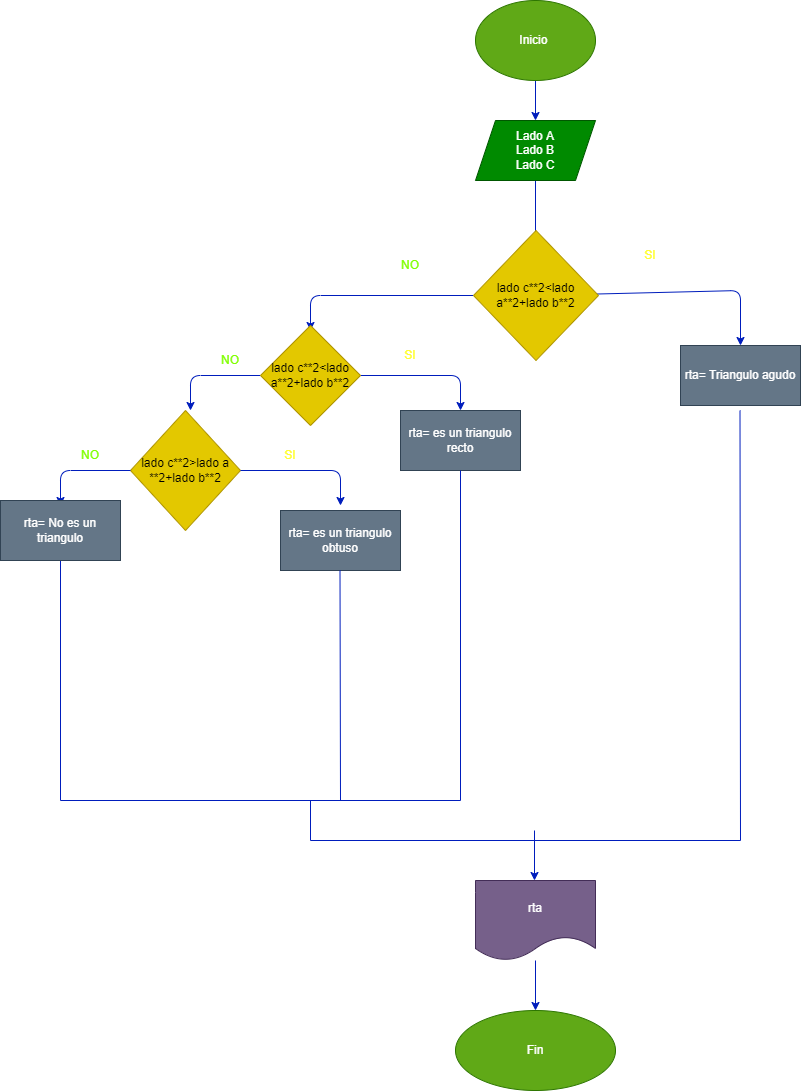

The diagram above was exported from draw.io. Its source (the exported page's mxGraphModel, read from the mxfile embedded in the PNG):
<mxGraphModel dx="1542" dy="312" grid="1" gridSize="10" guides="1" tooltips="1" connect="1" arrows="1" fold="1" page="1" pageScale="1" pageWidth="850" pageHeight="1100" math="0" shadow="0">
  <root>
    <mxCell id="0" />
    <mxCell id="1" parent="0" />
    <mxCell id="2" value="" style="edgeStyle=none;html=1;fillColor=#0050ef;strokeColor=#001DBC;" parent="1" source="3" target="5" edge="1">
      <mxGeometry relative="1" as="geometry" />
    </mxCell>
    <mxCell id="3" value="Inicio&amp;nbsp;" style="ellipse;whiteSpace=wrap;html=1;fillColor=#60a917;fontColor=#ffffff;strokeColor=#2D7600;" parent="1" vertex="1">
      <mxGeometry x="365" width="120" height="80" as="geometry" />
    </mxCell>
    <mxCell id="4" value="" style="edgeStyle=none;html=1;fillColor=#0050ef;strokeColor=#001DBC;" parent="1" source="5" edge="1">
      <mxGeometry relative="1" as="geometry">
        <mxPoint x="425" y="250" as="targetPoint" />
      </mxGeometry>
    </mxCell>
    <mxCell id="5" value="Lado A&lt;br&gt;Lado B&lt;br&gt;Lado C" style="shape=parallelogram;perimeter=parallelogramPerimeter;whiteSpace=wrap;html=1;fixedSize=1;fillColor=#008a00;fontColor=#ffffff;strokeColor=#005700;" parent="1" vertex="1">
      <mxGeometry x="365" y="120" width="120" height="60" as="geometry" />
    </mxCell>
    <mxCell id="8" value="" style="edgeStyle=none;html=1;fillColor=#0050ef;strokeColor=#001DBC;" parent="1" source="10" target="12" edge="1">
      <mxGeometry relative="1" as="geometry">
        <Array as="points">
          <mxPoint x="630" y="290" />
        </Array>
      </mxGeometry>
    </mxCell>
    <mxCell id="9" value="" style="edgeStyle=none;html=1;fillColor=#0050ef;strokeColor=#001DBC;" parent="1" source="10" edge="1">
      <mxGeometry relative="1" as="geometry">
        <Array as="points">
          <mxPoint x="200" y="295" />
        </Array>
        <mxPoint x="200" y="330" as="targetPoint" />
      </mxGeometry>
    </mxCell>
    <mxCell id="10" value="lado c**2&amp;lt;lado a**2+lado b**2" style="rhombus;whiteSpace=wrap;html=1;fillColor=#e3c800;fontColor=#000000;strokeColor=#B09500;" parent="1" vertex="1">
      <mxGeometry x="363" y="230" width="125" height="130" as="geometry" />
    </mxCell>
    <mxCell id="12" value="rta= Triangulo agudo" style="whiteSpace=wrap;html=1;fillColor=#647687;fontColor=#ffffff;strokeColor=#314354;" parent="1" vertex="1">
      <mxGeometry x="570" y="345" width="120" height="60" as="geometry" />
    </mxCell>
    <mxCell id="17" value="lado c**2&amp;gt;lado a **2+lado b**2" style="rhombus;whiteSpace=wrap;html=1;fillColor=#e3c800;fontColor=#000000;strokeColor=#B09500;" parent="1" vertex="1">
      <mxGeometry x="20" y="410" width="110" height="120" as="geometry" />
    </mxCell>
    <mxCell id="21" value="rta= es un triangulo obtuso" style="whiteSpace=wrap;html=1;fillColor=#647687;fontColor=#ffffff;strokeColor=#314354;" parent="1" vertex="1">
      <mxGeometry x="170" y="510" width="120" height="60" as="geometry" />
    </mxCell>
    <mxCell id="22" value="" style="edgeStyle=none;html=1;fillColor=#0050ef;strokeColor=#001DBC;" parent="1" source="24" target="26" edge="1">
      <mxGeometry relative="1" as="geometry">
        <Array as="points">
          <mxPoint x="350" y="375" />
        </Array>
      </mxGeometry>
    </mxCell>
    <mxCell id="23" value="" style="edgeStyle=none;html=1;fillColor=#0050ef;strokeColor=#001DBC;" parent="1" source="24" edge="1">
      <mxGeometry relative="1" as="geometry">
        <Array as="points">
          <mxPoint x="80" y="375" />
        </Array>
        <mxPoint x="80" y="410" as="targetPoint" />
      </mxGeometry>
    </mxCell>
    <mxCell id="24" value="lado c**2&amp;lt;lado a**2+lado b**2" style="rhombus;whiteSpace=wrap;html=1;fillColor=#e3c800;fontColor=#000000;strokeColor=#B09500;" parent="1" vertex="1">
      <mxGeometry x="150" y="325" width="100" height="100" as="geometry" />
    </mxCell>
    <mxCell id="26" value="rta= es un triangulo recto" style="whiteSpace=wrap;html=1;fillColor=#647687;fontColor=#ffffff;strokeColor=#314354;" parent="1" vertex="1">
      <mxGeometry x="290" y="410" width="120" height="60" as="geometry" />
    </mxCell>
    <mxCell id="30" value="" style="edgeStyle=none;html=1;fillColor=#0050ef;strokeColor=#001DBC;" parent="1" source="31" target="32" edge="1">
      <mxGeometry relative="1" as="geometry" />
    </mxCell>
    <mxCell id="31" value="rta" style="shape=document;whiteSpace=wrap;html=1;boundedLbl=1;fillColor=#76608a;fontColor=#ffffff;strokeColor=#432D57;" parent="1" vertex="1">
      <mxGeometry x="365" y="880" width="120" height="80" as="geometry" />
    </mxCell>
    <mxCell id="32" value="Fin" style="ellipse;whiteSpace=wrap;html=1;fillColor=#60a917;fontColor=#ffffff;strokeColor=#2D7600;" parent="1" vertex="1">
      <mxGeometry x="345" y="1010" width="160" height="80" as="geometry" />
    </mxCell>
    <mxCell id="33" value="&lt;font color=&quot;#80ff00&quot;&gt;NO&lt;/font&gt;" style="text;html=1;strokeColor=none;fillColor=none;align=center;verticalAlign=middle;whiteSpace=wrap;rounded=0;" parent="1" vertex="1">
      <mxGeometry x="90" y="345" width="60" height="30" as="geometry" />
    </mxCell>
    <mxCell id="35" value="&lt;font color=&quot;#ffff33&quot;&gt;SI&lt;/font&gt;" style="text;html=1;strokeColor=none;fillColor=none;align=center;verticalAlign=middle;whiteSpace=wrap;rounded=0;" parent="1" vertex="1">
      <mxGeometry x="150" y="440" width="60" height="30" as="geometry" />
    </mxCell>
    <mxCell id="38" value="" style="endArrow=none;html=1;entryX=0.5;entryY=1;entryDx=0;entryDy=0;fillColor=#0050ef;strokeColor=#001DBC;" parent="1" edge="1">
      <mxGeometry width="50" height="50" relative="1" as="geometry">
        <mxPoint x="-50" y="800" as="sourcePoint" />
        <mxPoint x="-50" y="560" as="targetPoint" />
      </mxGeometry>
    </mxCell>
    <mxCell id="39" value="" style="endArrow=none;html=1;entryX=0.5;entryY=1;entryDx=0;entryDy=0;fillColor=#0050ef;strokeColor=#001DBC;" parent="1" target="26" edge="1">
      <mxGeometry width="50" height="50" relative="1" as="geometry">
        <mxPoint x="350" y="800" as="sourcePoint" />
        <mxPoint x="380" y="670" as="targetPoint" />
      </mxGeometry>
    </mxCell>
    <mxCell id="49" value="" style="endArrow=none;html=1;entryX=0.5;entryY=1;entryDx=0;entryDy=0;fillColor=#0050ef;strokeColor=#001DBC;" parent="1" edge="1">
      <mxGeometry width="50" height="50" relative="1" as="geometry">
        <mxPoint x="630" y="840" as="sourcePoint" />
        <mxPoint x="629.5" y="410" as="targetPoint" />
      </mxGeometry>
    </mxCell>
    <mxCell id="52" value="&lt;font color=&quot;#ffff33&quot;&gt;SI&lt;/font&gt;" style="text;html=1;strokeColor=none;fillColor=none;align=center;verticalAlign=middle;whiteSpace=wrap;rounded=0;" parent="1" vertex="1">
      <mxGeometry x="270" y="340" width="60" height="30" as="geometry" />
    </mxCell>
    <mxCell id="53" value="&lt;font color=&quot;#80ff00&quot;&gt;NO&lt;/font&gt;" style="text;html=1;strokeColor=none;fillColor=none;align=center;verticalAlign=middle;whiteSpace=wrap;rounded=0;" parent="1" vertex="1">
      <mxGeometry x="270" y="250" width="60" height="30" as="geometry" />
    </mxCell>
    <mxCell id="54" value="&lt;font color=&quot;#ffff33&quot;&gt;SI&lt;/font&gt;" style="text;html=1;strokeColor=none;fillColor=none;align=center;verticalAlign=middle;whiteSpace=wrap;rounded=0;" parent="1" vertex="1">
      <mxGeometry x="510" y="240" width="60" height="30" as="geometry" />
    </mxCell>
    <mxCell id="56" value="" style="endArrow=none;html=1;fontColor=#33FF33;fillColor=#0050ef;strokeColor=#001DBC;" parent="1" edge="1">
      <mxGeometry width="50" height="50" relative="1" as="geometry">
        <mxPoint x="-50" y="800" as="sourcePoint" />
        <mxPoint x="350" y="800" as="targetPoint" />
      </mxGeometry>
    </mxCell>
    <mxCell id="57" value="" style="endArrow=none;html=1;fontColor=#33FF33;fillColor=#0050ef;strokeColor=#001DBC;" parent="1" edge="1">
      <mxGeometry width="50" height="50" relative="1" as="geometry">
        <mxPoint x="200" y="800" as="sourcePoint" />
        <mxPoint x="200" y="840" as="targetPoint" />
      </mxGeometry>
    </mxCell>
    <mxCell id="62" value="" style="edgeStyle=none;html=1;fillColor=#0050ef;strokeColor=#001DBC;" edge="1" parent="1">
      <mxGeometry relative="1" as="geometry">
        <Array as="points">
          <mxPoint x="230" y="470" />
        </Array>
        <mxPoint x="130" y="470" as="sourcePoint" />
        <mxPoint x="230" y="505" as="targetPoint" />
      </mxGeometry>
    </mxCell>
    <mxCell id="63" value="" style="edgeStyle=none;html=1;fillColor=#0050ef;strokeColor=#001DBC;" edge="1" parent="1">
      <mxGeometry relative="1" as="geometry">
        <Array as="points">
          <mxPoint x="-50" y="470" />
        </Array>
        <mxPoint x="20" y="470" as="sourcePoint" />
        <mxPoint x="-50" y="505" as="targetPoint" />
      </mxGeometry>
    </mxCell>
    <mxCell id="64" value="rta= No es un triangulo" style="whiteSpace=wrap;html=1;fillColor=#647687;fontColor=#ffffff;strokeColor=#314354;" vertex="1" parent="1">
      <mxGeometry x="-110" y="500" width="120" height="60" as="geometry" />
    </mxCell>
    <mxCell id="66" value="&lt;font color=&quot;#80ff00&quot;&gt;NO&lt;/font&gt;" style="text;html=1;strokeColor=none;fillColor=none;align=center;verticalAlign=middle;whiteSpace=wrap;rounded=0;" vertex="1" parent="1">
      <mxGeometry x="-50" y="440" width="60" height="30" as="geometry" />
    </mxCell>
    <mxCell id="67" value="" style="endArrow=none;html=1;fontColor=#33FF33;fillColor=#0050ef;strokeColor=#001DBC;" edge="1" parent="1">
      <mxGeometry width="50" height="50" relative="1" as="geometry">
        <mxPoint x="200" y="840" as="sourcePoint" />
        <mxPoint x="630" y="840" as="targetPoint" />
      </mxGeometry>
    </mxCell>
    <mxCell id="68" value="" style="edgeStyle=none;html=1;fillColor=#0050ef;strokeColor=#001DBC;" edge="1" parent="1">
      <mxGeometry relative="1" as="geometry">
        <mxPoint x="424" y="830" as="sourcePoint" />
        <mxPoint x="424" y="880" as="targetPoint" />
      </mxGeometry>
    </mxCell>
    <mxCell id="69" value="" style="endArrow=none;html=1;entryX=0.5;entryY=1;entryDx=0;entryDy=0;fillColor=#0050ef;strokeColor=#001DBC;" edge="1" parent="1">
      <mxGeometry width="50" height="50" relative="1" as="geometry">
        <mxPoint x="230" y="800" as="sourcePoint" />
        <mxPoint x="229.5" y="570" as="targetPoint" />
      </mxGeometry>
    </mxCell>
  </root>
</mxGraphModel>